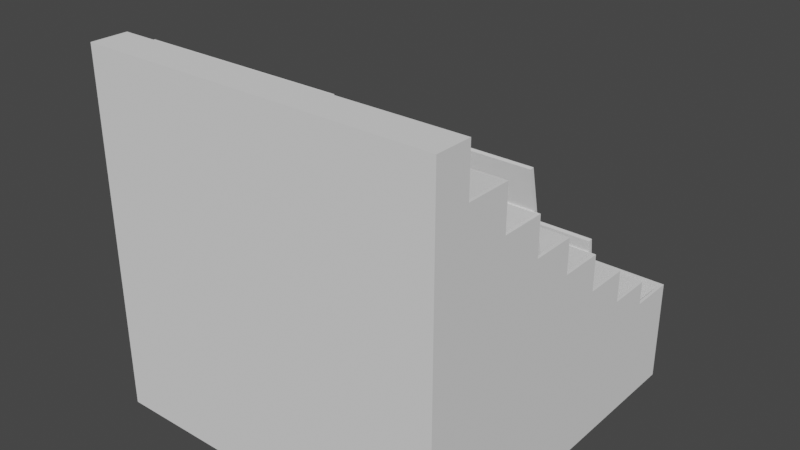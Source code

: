 # Source: Pack_Letterbox.blend  (saved by Blender 3.3.6; exported with 4.5.12 LTS)
import bpy
from mathutils import Matrix  # noqa: F401  (used for matrix-valued properties, if any)

bpy.ops.wm.read_factory_settings(use_empty=True)
scene = bpy.context.scene
scene.name = 'Scene'

# ---- collections
col_collection = bpy.data.collections.new('Collection'); scene.collection.children.link(col_collection)

# ---- world
world_world = bpy.data.worlds.new('World'); scene.world = world_world
world_world.use_nodes = True; world_world.node_tree.nodes.clear()
_N = world_world.node_tree.nodes; _L = world_world.node_tree.links
n0 = _N.new('ShaderNodeOutputWorld'); n0.name = 'World Output'; n0.location = (300, 300)
n1 = _N.new('ShaderNodeBackground'); n1.name = 'Background'; n1.location = (10, 300)
n1.inputs[0].default_value = (0.05088, 0.05088, 0.05088, 1.0)
_L.new(n1.outputs[0], n0.inputs[0])
n0.is_active_output = True
world_world.color = (0.05088, 0.05088, 0.05088)
world_world.use_sun_shadow = False
world_world.sun_shadow_jitter_overblur = 0.0

# ---- meshes
me_cube_011 = bpy.data.meshes.new('Cube.011')
me_cube_011.from_pydata([(-1.986, 0.21, 1.734), (-2.0, 0.002707, 0.0), (-1.986, 0.4674, 1.491), (-1.986, 0.4534, 1.734), (-1.986, 0.7216, 1.276), (-1.986, 0.7108, 1.491), (-0.01827, 0.21, 1.734), (-1.986, 0.9764, 1.085), (-1.986, 1.228, 0.8849), (-0.01827, 0.4534, 1.734), (-0.01827, 0.4674, 1.491), (-1.986, 0.965, 1.276), (-1.986, 1.22, 1.085), (-0.01827, 0.7108, 1.491), (-1.986, 1.487, 0.7083), (-0.01827, 0.7216, 1.276), (-1.903, 0.3706, 1.054), (-1.986, 1.742, 0.5776), (-1.903, 0.2927, 1.054), (-0.01827, 0.9764, 1.085), (-0.7575, 0.3706, 1.054), (-0.01827, 0.965, 1.276), (-0.7575, 0.2927, 1.054), (-1.986, 1.471, 0.8849), (-1.986, 0.7108, 0.8112), (-2.0, 0.002707, 2.0), (-1.986, 0.4674, 0.8112), (-0.01827, 1.22, 1.085), (-0.01827, 0.7108, 0.8112), (-1.986, 1.73, 0.7083), (-0.01827, 0.4674, 0.8112), (-0.01827, 1.228, 0.8849), (-0.9905, 0.7356, 1.505), (-2.0, 2.0, 0.0), (-1.017, 0.9157, 0.5961), (-0.01827, 1.487, 0.7083), (-0.01827, 1.471, 0.8849), (-0.835, 0.7356, 1.505), (-0.03401, 0.9157, 0.5961), (-1.986, 1.985, 0.5776), (-0.002058, 0.002707, 0.0), (-1.986, 1.22, 0.4054), (-1.986, 0.9764, 0.4054), (-0.01827, 1.73, 0.7083), (-0.01827, 1.22, 0.4054), (-0.01827, 1.742, 0.5776), (-0.002058, 0.002707, 2.0), (-0.01827, 0.9764, 0.4054), (-0.002058, 2.0, 0.0), (-1.965, 1.361, 0.2052), (-1.965, 1.338, 0.2052), (-0.01827, 1.985, 0.5776), (-1.565, 1.872, 0.03186), (-0.03951, 1.361, 0.2052), (-1.565, 1.854, 0.03186), (-0.03951, 1.338, 0.2052), (-0.07397, 1.872, 0.03186), (-1.986, 1.73, 0.02859), (-1.986, 1.487, 0.02859), (-0.07397, 1.854, 0.03186), (-0.01827, 1.73, 0.02859), (-2.0, 1.742, 0.5776), (-0.01827, 1.487, 0.02859), (-2.0, 1.74, 0.5776), (-2.0, 1.987, 0.5776), (-2.0, 2.0, 0.5776), (-0.002058, 2.0, 0.5776), (-0.002058, 1.74, 0.5776), (-0.002058, 1.742, 0.5776), (-0.002058, 1.987, 0.5776), (-2.0, 1.487, 0.7083), (-2.0, 1.485, 0.7083), (-2.0, 1.732, 0.7083), (-2.0, 1.74, 0.7083), (-0.002058, 1.485, 0.7083), (-0.002058, 1.487, 0.7083), (-0.002058, 1.732, 0.7083), (-0.002058, 1.74, 0.7083), (-2.0, 1.228, 0.8849), (-2.0, 1.226, 0.8849), (-2.0, 1.473, 0.8849), (-2.0, 1.485, 0.8849), (-0.002058, 1.226, 0.8849), (-0.002058, 1.228, 0.8849), (-0.002058, 1.473, 0.8849), (-0.002058, 1.485, 0.8849), (-2.0, 0.9746, 1.085), (-2.0, 0.9764, 1.085), (-2.0, 1.222, 1.085), (-2.0, 1.226, 1.085), (-0.002058, 0.9746, 1.085), (-0.002058, 0.9764, 1.085), (-0.002058, 1.222, 1.085), (-0.002058, 1.226, 1.085), (-2.0, 0.7198, 1.276), (-2.0, 0.7216, 1.276), (-2.0, 0.9667, 1.276), (-2.0, 0.9746, 1.276), (-0.002058, 0.7198, 1.276), (-0.002058, 0.7216, 1.276), (-0.002058, 0.9672, 1.276), (-0.002058, 0.9746, 1.276), (-2.0, 0.4656, 1.491), (-2.0, 0.4674, 1.491), (-2.0, 0.7125, 1.491), (-2.0, 0.7198, 1.491), (-0.002058, 0.4656, 1.491), (-0.002058, 0.4674, 1.491), (-0.002058, 0.713, 1.491), (-0.002058, 0.7198, 1.491), (-2.0, 0.2081, 1.734), (-2.0, 0.2099, 1.734), (-2.0, 0.2081, 2.0), (-2.0, 0.4551, 1.734), (-2.0, 0.4656, 1.734), (-0.002058, 0.2081, 1.734), (-0.002058, 0.2099, 1.734), (-0.002058, 0.2081, 2.0), (-0.002058, 0.4555, 1.734), (-0.002058, 0.4656, 1.734), (-1.986, 1.985, 0.03186), (-1.986, 1.742, 0.03186), (-0.01827, 1.985, 0.03186), (-0.01827, 1.742, 0.03186), (-1.968, 1.967, 0.03186), (-1.968, 1.76, 0.03186), (-0.03638, 1.967, 0.03186), (-0.03638, 1.76, 0.03186), (-1.534, 1.827, 0.6723), (-1.534, 1.81, 0.6692), (-0.04365, 1.827, 0.6207), (-0.04376, 1.81, 0.6177), (-1.986, 1.228, 0.2052), (-0.01827, 1.228, 0.2052), (-1.986, 1.471, 0.2052), (-0.01827, 1.471, 0.2052), (-1.965, 1.219, 1.144), (-0.03951, 1.219, 1.144), (-1.965, 1.241, 1.148), (-0.03951, 1.241, 1.148), (-1.986, 0.965, 0.5961), (-1.986, 0.7216, 0.5961), (-0.01827, 0.965, 0.5961), (-0.01827, 0.7216, 0.5961), (-0.9905, 0.6981, 1.684), (-1.017, 0.6739, 1.699), (-0.835, 0.6981, 1.684), (-0.03401, 0.6739, 1.699), (-1.986, 0.4534, 1.054), (-1.986, 0.21, 1.054), (-0.01827, 0.4534, 1.054), (-0.01827, 0.21, 1.054), (-1.903, 0.2882, 1.963), (-1.903, 0.2107, 1.955), (-0.7575, 0.2882, 1.963), (-0.7575, 0.2107, 1.955), (-1.017, 0.9353, 0.5961), (-0.03401, 0.9353, 0.5961), (-1.017, 0.693, 1.703), (-0.03401, 0.693, 1.703)], [], [(72, 73, 63, 61, 64, 65, 33, 1, 25, 112, 110, 111, 113, 114, 102, 103, 104, 105, 94, 95, 96, 97, 86, 87, 88, 89, 79, 78, 80, 81, 71, 70), (48, 33, 65, 66), (46, 40, 48, 66, 69, 68, 67, 77, 76, 75, 74, 85, 84, 83, 82, 93, 92, 91, 90, 101, 100, 99, 98, 109, 108, 107, 106, 119, 118, 116, 115, 117), (40, 46, 25, 1), (33, 48, 40, 1), (112, 25, 46, 117), (67, 63, 73, 77), (51, 122, 123, 45), (17, 39, 64, 61), (65, 64, 39, 51, 69, 66), (69, 51, 45, 68), (45, 17, 61, 63, 67, 68), (56, 52, 128, 130), (17, 121, 120, 39), (45, 123, 121, 17), (39, 120, 122, 51), (74, 71, 81, 85), (43, 60, 62, 35), (70, 14, 29, 72), (72, 29, 43, 76, 77, 73), (76, 43, 35, 75), (35, 14, 70, 71, 74, 75), (57, 58, 62, 60), (14, 58, 57, 29), (35, 62, 58, 14), (29, 57, 60, 43), (82, 79, 89, 93), (36, 135, 133, 31), (78, 8, 23, 80), (81, 80, 23, 36, 84, 85), (84, 36, 31, 83), (31, 8, 78, 79, 82, 83), (55, 53, 139, 137), (8, 132, 134, 23), (31, 133, 132, 8), (23, 134, 135, 36), (90, 86, 97, 101), (27, 44, 47, 19), (87, 7, 12, 88), (88, 12, 27, 92, 93, 89), (92, 27, 19, 91), (19, 7, 87, 86, 90, 91), (41, 42, 47, 44), (7, 42, 41, 12), (19, 47, 42, 7), (12, 41, 44, 27), (98, 94, 105, 109), (21, 142, 143, 15), (95, 4, 11, 96), (97, 96, 11, 21, 100, 101), (100, 21, 15, 99), (15, 4, 95, 94, 98, 99), (34, 38, 147, 145), (4, 141, 140, 11), (15, 143, 141, 4), (11, 140, 142, 21), (106, 102, 114, 119), (13, 28, 30, 10), (103, 2, 5, 104), (104, 5, 13, 108, 109, 105), (108, 13, 10, 107), (106, 107, 10, 2, 103, 102), (24, 26, 30, 28), (2, 26, 24, 5), (10, 30, 26, 2), (5, 24, 28, 13), (115, 110, 112, 117), (9, 150, 151, 6), (111, 0, 3, 113), (114, 113, 3, 9, 118, 119), (118, 9, 6, 116), (116, 6, 0, 111, 110, 115), (18, 22, 155, 153), (0, 149, 148, 3), (6, 151, 149, 0), (3, 148, 150, 9), (125, 124, 120, 121), (124, 126, 122, 120), (126, 127, 123, 122), (127, 125, 121, 123), (54, 52, 124, 125), (52, 56, 126, 124), (56, 59, 127, 126), (59, 54, 125, 127), (128, 129, 131, 130), (59, 56, 130, 131), (52, 54, 129, 128), (54, 59, 131, 129), (55, 50, 132, 133), (50, 49, 134, 132), (49, 53, 135, 134), (53, 55, 133, 135), (138, 136, 137, 139), (49, 50, 136, 138), (53, 49, 138, 139), (50, 55, 137, 136), (34, 156, 140, 141), (156, 157, 142, 140), (38, 34, 141, 143), (157, 38, 143, 142), (158, 145, 147, 159), (156, 34, 145, 158), (38, 157, 159, 147), (37, 32, 144, 146), (18, 16, 148, 149), (16, 20, 150, 148), (20, 22, 151, 150), (22, 18, 149, 151), (152, 153, 155, 154), (20, 16, 152, 154), (22, 20, 154, 155), (16, 18, 153, 152), (32, 37, 157, 156), (146, 144, 158, 159), (144, 32, 156, 158), (37, 146, 159, 157)])
_uv = me_cube_011.uv_layers.new(name='UVMap')
_uv.uv.foreach_set('vector', [0.4635, 0.2165, 0.4635, 0.2175, 0.4472, 0.2175, 0.4472, 0.2177, 0.4472, 0.2483, 0.4472, 0.25, 0.375, 0.25, 0.375, 0.0, 0.625, 0.0, 0.625, 0.02602, 0.5917, 0.02602, 0.5917, 0.02624, 0.5917, 0.05688, 0.5917, 0.0582, 0.5614, 0.0582, 0.5614, 0.05842, 0.5614, 0.08906, 0.5614, 0.08997, 0.5345, 0.08997, 0.5345, 0.0902, 0.5345, 0.1208, 0.5345, 0.1218, 0.5106, 0.1218, 0.5106, 0.1221, 0.5106, 0.1527, 0.5106, 0.1532, 0.4856, 0.1532, 0.4856, 0.1535, 0.4856, 0.1841, 0.4856, 0.1856, 0.4635, 0.1856, 0.4635, 0.1858, 0.375, 0.5, 0.375, 0.25, 0.4472, 0.25, 0.4472, 0.5, 0.625, 0.75, 0.375, 0.75, 0.375, 0.5, 0.4472, 0.5, 0.4472, 0.5016, 0.4472, 0.5323, 0.4472, 0.5325, 0.4635, 0.5325, 0.4635, 0.5335, 0.4635, 0.5642, 0.4635, 0.5644, 0.4856, 0.5644, 0.4856, 0.5658, 0.4856, 0.5965, 0.4856, 0.5968, 0.5106, 0.5968, 0.5106, 0.5972, 0.5106, 0.6279, 0.5106, 0.6282, 0.5345, 0.6282, 0.5345, 0.6291, 0.5345, 0.6598, 0.5345, 0.66, 0.5614, 0.66, 0.5614, 0.6609, 0.5614, 0.6916, 0.5614, 0.6918, 0.5917, 0.6918, 0.5917, 0.6931, 0.5917, 0.7238, 0.5917, 0.724, 0.625, 0.724, 0.375, 0.75, 0.625, 0.75, 0.625, 1.0, 0.375, 1.0, 0.125, 0.5, 0.375, 0.5, 0.375, 0.75, 0.125, 0.75, 0.875, 0.724, 0.875, 0.75, 0.625, 0.75, 0.625, 0.724, 0.375, 0.8124, 0.375, 0.9378, 0.3923, 0.9378, 0.3923, 0.8124, 0.3696, 0.5587, 0.3696, 0.5587, 0.3696, 0.6913, 0.3696, 0.6913, 0.1304, 0.6913, 0.1304, 0.5587, 0.1303, 0.5579, 0.1303, 0.6921, 0.1368, 0.5514, 0.1303, 0.5579, 0.1304, 0.5587, 0.3696, 0.5587, 0.3697, 0.5576, 0.3634, 0.5514, 0.3697, 0.5576, 0.3696, 0.5587, 0.3696, 0.6913, 0.3697, 0.6924, 0.3696, 0.6913, 0.1304, 0.6913, 0.1303, 0.6921, 0.1872, 0.75, 0.3126, 0.75, 0.3697, 0.6924, 0.3646, 0.5809, 0.1354, 0.5809, 0.1354, 0.5809, 0.3646, 0.5809, 0.1304, 0.6913, 0.1304, 0.6913, 0.1304, 0.5587, 0.1304, 0.5587, 0.3696, 0.6913, 0.3696, 0.6913, 0.1304, 0.6913, 0.1304, 0.6913, 0.1304, 0.5587, 0.1304, 0.5587, 0.3696, 0.5587, 0.3696, 0.5587, 0.375, 0.8124, 0.375, 0.9378, 0.3984, 0.9378, 0.3984, 0.8124, 0.3696, 0.5587, 0.3696, 0.5587, 0.3696, 0.6913, 0.3696, 0.6913, 0.1303, 0.6921, 0.1304, 0.6913, 0.1304, 0.5587, 0.1303, 0.5579, 0.1303, 0.5579, 0.1304, 0.5587, 0.3696, 0.5587, 0.3697, 0.5576, 0.3661, 0.5541, 0.1341, 0.5541, 0.3697, 0.5576, 0.3696, 0.5587, 0.3696, 0.6913, 0.3697, 0.6924, 0.3696, 0.6913, 0.1304, 0.6913, 0.1303, 0.6921, 0.1872, 0.75, 0.3126, 0.75, 0.3697, 0.6924, 0.1304, 0.5587, 0.1304, 0.6913, 0.3696, 0.6913, 0.3696, 0.5587, 0.1304, 0.6913, 0.1304, 0.6913, 0.1304, 0.5587, 0.1304, 0.5587, 0.3696, 0.6913, 0.3696, 0.6913, 0.1304, 0.6913, 0.1304, 0.6913, 0.1304, 0.5587, 0.1304, 0.5587, 0.3696, 0.5587, 0.3696, 0.5587, 0.375, 0.8124, 0.375, 0.9378, 0.4015, 0.9378, 0.4015, 0.8124, 0.3696, 0.5587, 0.3696, 0.5587, 0.3696, 0.6913, 0.3696, 0.6913, 0.1303, 0.6921, 0.1304, 0.6913, 0.1304, 0.5587, 0.1303, 0.5579, 0.1362, 0.552, 0.1303, 0.5579, 0.1304, 0.5587, 0.3696, 0.5587, 0.3697, 0.5576, 0.364, 0.552, 0.3697, 0.5576, 0.3696, 0.5587, 0.3696, 0.6913, 0.3697, 0.6924, 0.3696, 0.6913, 0.1304, 0.6913, 0.1303, 0.6921, 0.1872, 0.75, 0.3126, 0.75, 0.3697, 0.6924, 0.367, 0.6797, 0.367, 0.5703, 0.367, 0.5703, 0.367, 0.6797, 0.1304, 0.6913, 0.1304, 0.6913, 0.1304, 0.5587, 0.1304, 0.5587, 0.3696, 0.6913, 0.3696, 0.6913, 0.1304, 0.6913, 0.1304, 0.6913, 0.1304, 0.5587, 0.1304, 0.5587, 0.3696, 0.5587, 0.3696, 0.5587, 0.375, 0.8124, 0.375, 0.9378, 0.4002, 0.9378, 0.4002, 0.8124, 0.3696, 0.5587, 0.3696, 0.5587, 0.3696, 0.6913, 0.3696, 0.6913, 0.1303, 0.6921, 0.1304, 0.6913, 0.1304, 0.5587, 0.1303, 0.5579, 0.1303, 0.5579, 0.1304, 0.5587, 0.3696, 0.5587, 0.3697, 0.5576, 0.3678, 0.5557, 0.1324, 0.5557, 0.3697, 0.5576, 0.3696, 0.5587, 0.3696, 0.6913, 0.3697, 0.6924, 0.3696, 0.6913, 0.1304, 0.6913, 0.1303, 0.6921, 0.1872, 0.75, 0.3126, 0.75, 0.3697, 0.6924, 0.1304, 0.5587, 0.1304, 0.6913, 0.3696, 0.6913, 0.3696, 0.5587, 0.1304, 0.6913, 0.1304, 0.6913, 0.1304, 0.5587, 0.1304, 0.5587, 0.3696, 0.6913, 0.3696, 0.6913, 0.1304, 0.6913, 0.1304, 0.6913, 0.1304, 0.5587, 0.1304, 0.5587, 0.3696, 0.5587, 0.3696, 0.5587, 0.375, 0.8124, 0.375, 0.9378, 0.4035, 0.9378, 0.4035, 0.8124, 0.3696, 0.5587, 0.3696, 0.5587, 0.3696, 0.6913, 0.3696, 0.6913, 0.1303, 0.6921, 0.1304, 0.6913, 0.1304, 0.5587, 0.1303, 0.5579, 0.1341, 0.554, 0.1303, 0.5579, 0.1304, 0.5587, 0.3696, 0.5587, 0.3697, 0.5576, 0.3661, 0.554, 0.3697, 0.5576, 0.3696, 0.5587, 0.3696, 0.6913, 0.3697, 0.6924, 0.3696, 0.6913, 0.1304, 0.6913, 0.1303, 0.6921, 0.1872, 0.75, 0.3126, 0.75, 0.3697, 0.6924, 0.144, 0.6303, 0.356, 0.6303, 0.356, 0.6303, 0.144, 0.6303, 0.1304, 0.6913, 0.1304, 0.6913, 0.1304, 0.5587, 0.1304, 0.5587, 0.3696, 0.6913, 0.3696, 0.6913, 0.1304, 0.6913, 0.1304, 0.6913, 0.1304, 0.5587, 0.1304, 0.5587, 0.3696, 0.5587, 0.3696, 0.5587, 0.375, 0.8124, 0.375, 0.9378, 0.4072, 0.9378, 0.4072, 0.8124, 0.3696, 0.5587, 0.3696, 0.5587, 0.3696, 0.6913, 0.3696, 0.6913, 0.1303, 0.6921, 0.1304, 0.6913, 0.1304, 0.5587, 0.1303, 0.5579, 0.1303, 0.5579, 0.1304, 0.5587, 0.3696, 0.5587, 0.3697, 0.5576, 0.3664, 0.5543, 0.1339, 0.5543, 0.3697, 0.5576, 0.3696, 0.5587, 0.3696, 0.6913, 0.3697, 0.6924, 0.3126, 0.75, 0.3697, 0.6924, 0.3696, 0.6913, 0.1304, 0.6913, 0.1303, 0.6921, 0.1872, 0.75, 0.1304, 0.5587, 0.1304, 0.6913, 0.3696, 0.6913, 0.3696, 0.5587, 0.1304, 0.6913, 0.1304, 0.6913, 0.1304, 0.5587, 0.1304, 0.5587, 0.3696, 0.6913, 0.3696, 0.6913, 0.1304, 0.6913, 0.1304, 0.6913, 0.1304, 0.5587, 0.1304, 0.5587, 0.3696, 0.5587, 0.3696, 0.5587, 0.375, 0.8124, 0.375, 0.9378, 0.4102, 0.9378, 0.4102, 0.8124, 0.3696, 0.5587, 0.3696, 0.5587, 0.3696, 0.6913, 0.3696, 0.6913, 0.1303, 0.6921, 0.1304, 0.6913, 0.1304, 0.5587, 0.1303, 0.5579, 0.1354, 0.5528, 0.1303, 0.5579, 0.1304, 0.5587, 0.3696, 0.5587, 0.3697, 0.5576, 0.3648, 0.5528, 0.3697, 0.5576, 0.3696, 0.5587, 0.3696, 0.6913, 0.3697, 0.6924, 0.3697, 0.6924, 0.3696, 0.6913, 0.1304, 0.6913, 0.1303, 0.6921, 0.1872, 0.75, 0.3126, 0.75, 0.1405, 0.6462, 0.3595, 0.6462, 0.3595, 0.6462, 0.1405, 0.6462, 0.1304, 0.6913, 0.1304, 0.6913, 0.1304, 0.5587, 0.1304, 0.5587, 0.3696, 0.6913, 0.3696, 0.6913, 0.1304, 0.6913, 0.1304, 0.6913, 0.1304, 0.5587, 0.1304, 0.5587, 0.3696, 0.5587, 0.3696, 0.5587, 0.1326, 0.6814, 0.1326, 0.5686, 0.1304, 0.5587, 0.1304, 0.6913, 0.1326, 0.5686, 0.3674, 0.5686, 0.3696, 0.5587, 0.1304, 0.5587, 0.3674, 0.5686, 0.3674, 0.6814, 0.3696, 0.6913, 0.3696, 0.5587, 0.3674, 0.6814, 0.1326, 0.6814, 0.1304, 0.6913, 0.3696, 0.6913, 0.1354, 0.6691, 0.1354, 0.5809, 0.1326, 0.5686, 0.1326, 0.6814, 0.1354, 0.5809, 0.3646, 0.5809, 0.3674, 0.5686, 0.1326, 0.5686, 0.3646, 0.5809, 0.3646, 0.6691, 0.3674, 0.6814, 0.3674, 0.5686, 0.3646, 0.6691, 0.1354, 0.6691, 0.1326, 0.6814, 0.3674, 0.6814, 0.1354, 0.5809, 0.1354, 0.6691, 0.3646, 0.6691, 0.3646, 0.5809, 0.3646, 0.6691, 0.3646, 0.5809, 0.3646, 0.5809, 0.3646, 0.6691, 0.1354, 0.5809, 0.1354, 0.6691, 0.1354, 0.6691, 0.1354, 0.5809, 0.1354, 0.6691, 0.3646, 0.6691, 0.3646, 0.6691, 0.1354, 0.6691, 0.367, 0.6797, 0.133, 0.6797, 0.1304, 0.6913, 0.3696, 0.6913, 0.133, 0.6797, 0.133, 0.5703, 0.1304, 0.5587, 0.1304, 0.6913, 0.133, 0.5703, 0.367, 0.5703, 0.3696, 0.5587, 0.1304, 0.5587, 0.367, 0.5703, 0.367, 0.6797, 0.3696, 0.6913, 0.3696, 0.5587, 0.133, 0.5703, 0.133, 0.6797, 0.367, 0.6797, 0.367, 0.5703, 0.133, 0.5703, 0.133, 0.6797, 0.133, 0.6797, 0.133, 0.5703, 0.367, 0.5703, 0.133, 0.5703, 0.133, 0.5703, 0.367, 0.5703, 0.133, 0.6797, 0.367, 0.6797, 0.367, 0.6797, 0.133, 0.6797, 0.144, 0.6303, 0.144, 0.6197, 0.1304, 0.5587, 0.1304, 0.6913, 0.144, 0.6197, 0.356, 0.6197, 0.3696, 0.5587, 0.1304, 0.5587, 0.356, 0.6303, 0.144, 0.6303, 0.1304, 0.6913, 0.3696, 0.6913, 0.356, 0.6197, 0.356, 0.6303, 0.3696, 0.6913, 0.3696, 0.5587, 0.144, 0.6197, 0.144, 0.6303, 0.356, 0.6303, 0.356, 0.6197, 0.144, 0.6197, 0.144, 0.6303, 0.144, 0.6303, 0.144, 0.6197, 0.356, 0.6303, 0.356, 0.6197, 0.356, 0.6197, 0.356, 0.6303, 0.2668, 0.6197, 0.2332, 0.6197, 0.2332, 0.6197, 0.2668, 0.6197, 0.1405, 0.6462, 0.1405, 0.6038, 0.1304, 0.5587, 0.1304, 0.6913, 0.1405, 0.6038, 0.3595, 0.6038, 0.3696, 0.5587, 0.1304, 0.5587, 0.3595, 0.6038, 0.3595, 0.6462, 0.3696, 0.6913, 0.3696, 0.5587, 0.3595, 0.6462, 0.1405, 0.6462, 0.1304, 0.6913, 0.3696, 0.6913, 0.1405, 0.6038, 0.1405, 0.6462, 0.3595, 0.6462, 0.3595, 0.6038, 0.3595, 0.6038, 0.1405, 0.6038, 0.1405, 0.6038, 0.3595, 0.6038, 0.3595, 0.6462, 0.3595, 0.6038, 0.3595, 0.6038, 0.3595, 0.6462, 0.1405, 0.6038, 0.1405, 0.6462, 0.1405, 0.6462, 0.1405, 0.6038, 0.2332, 0.6197, 0.2668, 0.6197, 0.356, 0.6197, 0.144, 0.6197, 0.2668, 0.6197, 0.2332, 0.6197, 0.144, 0.6197, 0.356, 0.6197, 0.2332, 0.6197, 0.2332, 0.6197, 0.144, 0.6197, 0.144, 0.6197, 0.2668, 0.6197, 0.2668, 0.6197, 0.356, 0.6197, 0.356, 0.6197])
me_cube_011.materials.append(None)
me_cube_011.update()

# ---- objects
ob_letter_box = bpy.data.objects.new('Letter_box', me_cube_011)

# ---- transforms, parenting, visibility, modifiers, constraints
ob_letter_box.location = (0.0, 0.0, 0.0)

# ---- collection membership
col_collection.objects.link(ob_letter_box)

# ---- scene / render settings (as saved in the file)
scene.frame_start = 1; scene.frame_end = 250; scene.frame_set(1)
scene.render.engine = 'BLENDER_EEVEE_NEXT'
scene.cycles.sampling_pattern = 'TABULATED_SOBOL'
scene.cycles.use_light_tree = False
scene.view_settings.view_transform = 'Filmic'
bpy.context.view_layer.update()

# ---- added for rendering (the .blend has no active camera and no usable light): camera, sun
cam_auto = bpy.data.cameras.new('AutoCamera')
cam_auto.lens = 50.0
cam_auto.sensor_width = 36.0
cam_auto.clip_end = 1000.0
ob_auto_camera = bpy.data.objects.new('AutoCamera', cam_auto)
scene.collection.objects.link(ob_auto_camera)
ob_auto_camera.location = (2.2015, -2.84168, 3.56202)
ob_auto_camera.rotation_euler = (1.09748, -7.21219e-08, 0.694738)
scene.camera = ob_auto_camera
light_auto_sun = bpy.data.lights.new('AutoSun', 'SUN')
light_auto_sun.energy = 3.0
light_auto_sun.angle = 0.0523599
ob_auto_sun = bpy.data.objects.new('AutoSun', light_auto_sun)
scene.collection.objects.link(ob_auto_sun)
ob_auto_sun.rotation_euler = (0.872665, 0.174533, 0.523599)
bpy.context.view_layer.update()
